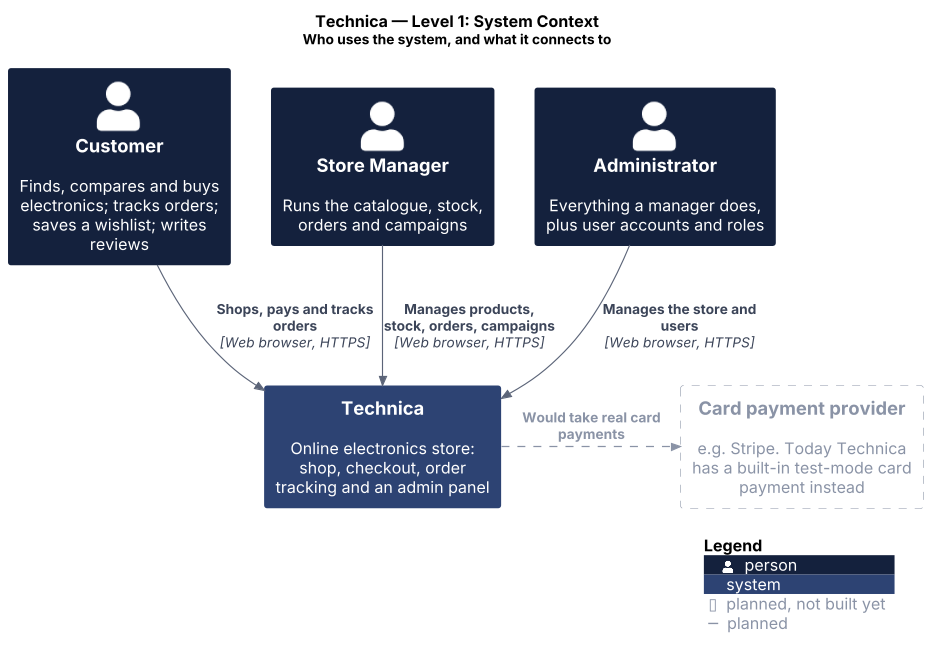

The diagram above was rendered by PlantUML. Its source (embedded in the PNG):
@startuml c4-1-system-context
skinparamlocked dpi 110
!include <C4/C4_Context>
!include onestep-theme.puml

title Technica — Level 1: System Context\n<size:12>Who uses the system, and what it connects to</size>

Person(customer, "Customer", "Finds, compares and buys electronics; tracks orders; saves a wishlist; writes reviews")
Person(manager, "Store Manager", "Runs the catalogue, stock, orders and campaigns")
Person(admin, "Administrator", "Everything a manager does, plus user accounts and roles")

System(onestep, "Technica", "Online electronics store: shop, checkout, order tracking and an admin panel")

System_Ext(payment, "Card payment provider", "e.g. Stripe. Today Technica has a built-in test-mode card payment instead", $tags="planned")

Rel_Down(customer, onestep, "Shops, pays and tracks orders", "Web browser, HTTPS")
Rel_Down(manager, onestep, "Manages products, stock, orders, campaigns", "Web browser, HTTPS")
Rel_Down(admin, onestep, "Manages the store and users", "Web browser, HTTPS")
Rel_Right(onestep, payment, "Would take real card payments", $tags="planned")

SHOW_LEGEND()
@enduml